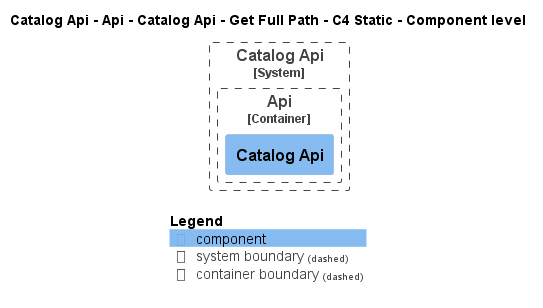

The diagram above was rendered by PlantUML. Its source (embedded in the PNG):
@startuml
!pragma layout smetana
!include ..\..\..\..\..\..\..\..\.c4s\C4_Component.puml

AddElementTag("state:new", $bgColor=green, $fontColor=#ffffff, $borderColor=green, $shadowing="False")
AddElementTag("state:changed", $bgColor=orange, $fontColor=#ffffff, $borderColor=orange, $shadowing="False")
AddElementTag("state:removed", $bgColor=red, $fontColor=#ffffff, $borderColor=red, $shadowing="False")

AddRelTag("state:new", $textColor=green, $lineColor=green)
AddRelTag("state:changed", $textColor=orange, $lineColor=orange)
AddRelTag("state:removed", $textColor=red, $lineColor=red)

SHOW_PERSON_PORTRAIT()
LAYOUT_TOP_DOWN()

skinparam linetype polyline

title Catalog Api - Api - Catalog Api - Get Full Path - C4 Static - Component level


System_Boundary(dotnet.eShop.Architecture.SoftwareSystems.CatalogApi, "Catalog Api") {
    
Container_Boundary(dotnet.eShop.Architecture.SoftwareSystems.CatalogApi.Containers.Api, "Api") {
    Component(dotnet.eShop.Architecture.SoftwareSystems.CatalogApi.Containers.Api.Components.CatalogApi, "Catalog Api", "", "")
}
}



SHOW_LEGEND()
@enduml